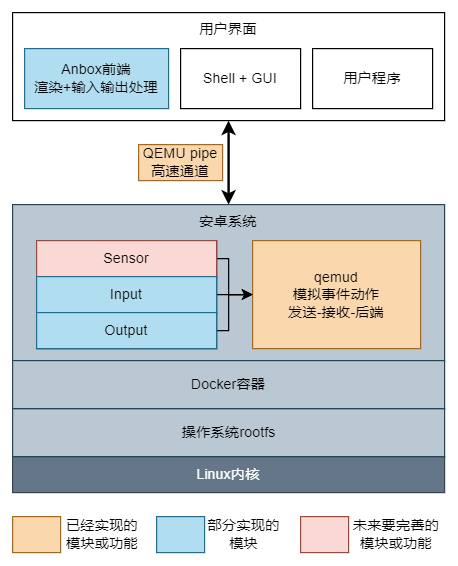

The diagram above was exported from draw.io. Its source (the exported page's mxGraphModel, read from the mxfile embedded in the PNG):
<mxGraphModel dx="990" dy="547" grid="1" gridSize="10" guides="1" tooltips="1" connect="1" arrows="1" fold="1" page="1" pageScale="1" pageWidth="827" pageHeight="1169" math="0" shadow="0">
  <root>
    <mxCell id="0" />
    <mxCell id="1" parent="0" />
    <mxCell id="i9M4tBKApZV6a-ChCwVi-29" style="edgeStyle=orthogonalEdgeStyle;rounded=0;orthogonalLoop=1;jettySize=auto;html=1;exitX=0.5;exitY=1;exitDx=0;exitDy=0;startArrow=classic;startFill=1;endArrow=classic;endFill=1;strokeWidth=2;" parent="1" source="i9M4tBKApZV6a-ChCwVi-10" target="Il3ztX-C28wk7MdcWeXI-39" edge="1">
      <mxGeometry relative="1" as="geometry" />
    </mxCell>
    <mxCell id="i9M4tBKApZV6a-ChCwVi-10" value="用户界面" style="rounded=0;whiteSpace=wrap;html=1;verticalAlign=top;" parent="1" vertex="1">
      <mxGeometry x="280" y="90" width="360" height="90" as="geometry" />
    </mxCell>
    <mxCell id="Il3ztX-C28wk7MdcWeXI-39" value="安卓系统" style="whiteSpace=wrap;html=1;align=center;verticalAlign=top;fillColor=#bac8d3;strokeColor=#23445d;" parent="1" vertex="1">
      <mxGeometry x="280" y="250" width="360" height="130" as="geometry" />
    </mxCell>
    <UserObject label="Linux内核" treeRoot="1" id="Il3ztX-C28wk7MdcWeXI-13">
      <mxCell style="whiteSpace=wrap;html=1;align=center;treeFolding=1;treeMoving=1;newEdgeStyle={&quot;edgeStyle&quot;:&quot;elbowEdgeStyle&quot;,&quot;startArrow&quot;:&quot;none&quot;,&quot;endArrow&quot;:&quot;none&quot;};fillColor=#647687;fontColor=#ffffff;strokeColor=#314354;" parent="1" vertex="1">
        <mxGeometry x="280" y="460" width="360" height="30" as="geometry" />
      </mxCell>
    </UserObject>
    <mxCell id="Il3ztX-C28wk7MdcWeXI-23" value="操作系统rootfs" style="html=1;fillColor=#bac8d3;strokeColor=#23445d;" parent="1" vertex="1">
      <mxGeometry x="280" y="420" width="360" height="40" as="geometry" />
    </mxCell>
    <mxCell id="Il3ztX-C28wk7MdcWeXI-55" value="Anbox前端&lt;br&gt;渲染+输入输出处理" style="whiteSpace=wrap;html=1;align=center;fillColor=#b1ddf0;strokeColor=#10739e;" parent="1" vertex="1">
      <mxGeometry x="290" y="120" width="120" height="50" as="geometry" />
    </mxCell>
    <mxCell id="Il3ztX-C28wk7MdcWeXI-40" value="qemud&lt;br&gt;模拟事件动作&lt;br&gt;发送-接收-后端" style="whiteSpace=wrap;html=1;align=center;fillColor=#fad7ac;strokeColor=#b46504;" parent="1" vertex="1">
      <mxGeometry x="480" y="280" width="140" height="90" as="geometry" />
    </mxCell>
    <mxCell id="i9M4tBKApZV6a-ChCwVi-2" value="Docker容器" style="rounded=0;whiteSpace=wrap;html=1;fillColor=#bac8d3;strokeColor=#23445d;" parent="1" vertex="1">
      <mxGeometry x="280" y="380" width="360" height="40" as="geometry" />
    </mxCell>
    <mxCell id="i9M4tBKApZV6a-ChCwVi-28" style="edgeStyle=orthogonalEdgeStyle;rounded=0;orthogonalLoop=1;jettySize=auto;html=1;startArrow=none;startFill=0;endArrow=classic;endFill=1;" parent="1" source="i9M4tBKApZV6a-ChCwVi-3" target="Il3ztX-C28wk7MdcWeXI-40" edge="1">
      <mxGeometry relative="1" as="geometry">
        <Array as="points">
          <mxPoint x="460" y="295" />
          <mxPoint x="460" y="325" />
        </Array>
      </mxGeometry>
    </mxCell>
    <mxCell id="i9M4tBKApZV6a-ChCwVi-3" value="&lt;span style=&quot;&quot;&gt;Sensor&lt;/span&gt;" style="rounded=0;whiteSpace=wrap;html=1;" parent="1" vertex="1">
      <mxGeometry x="300" y="280" width="150" height="30" as="geometry" />
    </mxCell>
    <mxCell id="i9M4tBKApZV6a-ChCwVi-27" style="edgeStyle=orthogonalEdgeStyle;rounded=0;orthogonalLoop=1;jettySize=auto;html=1;startArrow=none;startFill=0;endArrow=classic;endFill=1;" parent="1" source="i9M4tBKApZV6a-ChCwVi-4" target="Il3ztX-C28wk7MdcWeXI-40" edge="1">
      <mxGeometry relative="1" as="geometry" />
    </mxCell>
    <mxCell id="i9M4tBKApZV6a-ChCwVi-4" value="&lt;span style=&quot;&quot;&gt;Input&lt;/span&gt;" style="rounded=0;whiteSpace=wrap;html=1;" parent="1" vertex="1">
      <mxGeometry x="300" y="310" width="150" height="30" as="geometry" />
    </mxCell>
    <mxCell id="i9M4tBKApZV6a-ChCwVi-11" value="&lt;span style=&quot;&quot;&gt;Shell + GUI&lt;/span&gt;" style="rounded=0;whiteSpace=wrap;html=1;" parent="1" vertex="1">
      <mxGeometry x="420" y="120" width="100" height="50" as="geometry" />
    </mxCell>
    <mxCell id="i9M4tBKApZV6a-ChCwVi-12" value="&lt;span style=&quot;&quot;&gt;用户程序&lt;/span&gt;" style="rounded=0;whiteSpace=wrap;html=1;" parent="1" vertex="1">
      <mxGeometry x="530" y="120" width="100" height="50" as="geometry" />
    </mxCell>
    <mxCell id="i9M4tBKApZV6a-ChCwVi-24" value="QEMU pipe高速通道" style="text;html=1;strokeColor=#b46504;fillColor=#fad7ac;align=center;verticalAlign=middle;whiteSpace=wrap;rounded=0;" parent="1" vertex="1">
      <mxGeometry x="385" y="200" width="70" height="30" as="geometry" />
    </mxCell>
    <mxCell id="i9M4tBKApZV6a-ChCwVi-26" style="edgeStyle=orthogonalEdgeStyle;rounded=0;orthogonalLoop=1;jettySize=auto;html=1;startArrow=none;startFill=0;endArrow=classic;endFill=1;" parent="1" source="i9M4tBKApZV6a-ChCwVi-25" target="Il3ztX-C28wk7MdcWeXI-40" edge="1">
      <mxGeometry relative="1" as="geometry">
        <Array as="points">
          <mxPoint x="460" y="355" />
          <mxPoint x="460" y="325" />
        </Array>
      </mxGeometry>
    </mxCell>
    <mxCell id="i9M4tBKApZV6a-ChCwVi-25" value="Output" style="rounded=0;whiteSpace=wrap;html=1;" parent="1" vertex="1">
      <mxGeometry x="300" y="340" width="150" height="30" as="geometry" />
    </mxCell>
    <mxCell id="U_amKWVqJYnCyqhRq-lB-1" value="&lt;span style=&quot;&quot;&gt;Sensor&lt;/span&gt;" style="rounded=0;whiteSpace=wrap;html=1;fillColor=#fad9d5;strokeColor=#ae4132;" vertex="1" parent="1">
      <mxGeometry x="300" y="280" width="150" height="30" as="geometry" />
    </mxCell>
    <mxCell id="U_amKWVqJYnCyqhRq-lB-2" value="&lt;span style=&quot;&quot;&gt;Input&lt;/span&gt;" style="rounded=0;whiteSpace=wrap;html=1;fillColor=#b1ddf0;strokeColor=#10739e;" vertex="1" parent="1">
      <mxGeometry x="300" y="310" width="150" height="30" as="geometry" />
    </mxCell>
    <mxCell id="U_amKWVqJYnCyqhRq-lB-3" value="Output" style="rounded=0;whiteSpace=wrap;html=1;fillColor=#b1ddf0;strokeColor=#10739e;" vertex="1" parent="1">
      <mxGeometry x="300" y="340" width="150" height="30" as="geometry" />
    </mxCell>
    <mxCell id="U_amKWVqJYnCyqhRq-lB-4" value="" style="rounded=0;whiteSpace=wrap;html=1;fillColor=#fad7ac;strokeColor=#b46504;" vertex="1" parent="1">
      <mxGeometry x="280" y="510" width="40" height="30" as="geometry" />
    </mxCell>
    <mxCell id="U_amKWVqJYnCyqhRq-lB-5" value="已经实现的模块或功能" style="text;html=1;strokeColor=none;fillColor=none;align=center;verticalAlign=middle;whiteSpace=wrap;rounded=0;" vertex="1" parent="1">
      <mxGeometry x="320" y="510" width="70" height="30" as="geometry" />
    </mxCell>
    <mxCell id="U_amKWVqJYnCyqhRq-lB-6" value="" style="rounded=0;whiteSpace=wrap;html=1;fillColor=#b1ddf0;strokeColor=#10739e;" vertex="1" parent="1">
      <mxGeometry x="400" y="510" width="40" height="30" as="geometry" />
    </mxCell>
    <mxCell id="U_amKWVqJYnCyqhRq-lB-7" value="部分实现的模块" style="text;html=1;strokeColor=none;fillColor=none;align=center;verticalAlign=middle;whiteSpace=wrap;rounded=0;" vertex="1" parent="1">
      <mxGeometry x="440" y="510" width="66" height="30" as="geometry" />
    </mxCell>
    <mxCell id="U_amKWVqJYnCyqhRq-lB-8" value="" style="rounded=0;whiteSpace=wrap;html=1;fillColor=#fad9d5;strokeColor=#ae4132;" vertex="1" parent="1">
      <mxGeometry x="520" y="510" width="40" height="30" as="geometry" />
    </mxCell>
    <mxCell id="U_amKWVqJYnCyqhRq-lB-9" value="未来要完善的模块或功能" style="text;html=1;strokeColor=none;fillColor=none;align=center;verticalAlign=middle;whiteSpace=wrap;rounded=0;" vertex="1" parent="1">
      <mxGeometry x="560" y="510" width="80" height="30" as="geometry" />
    </mxCell>
  </root>
</mxGraphModel>